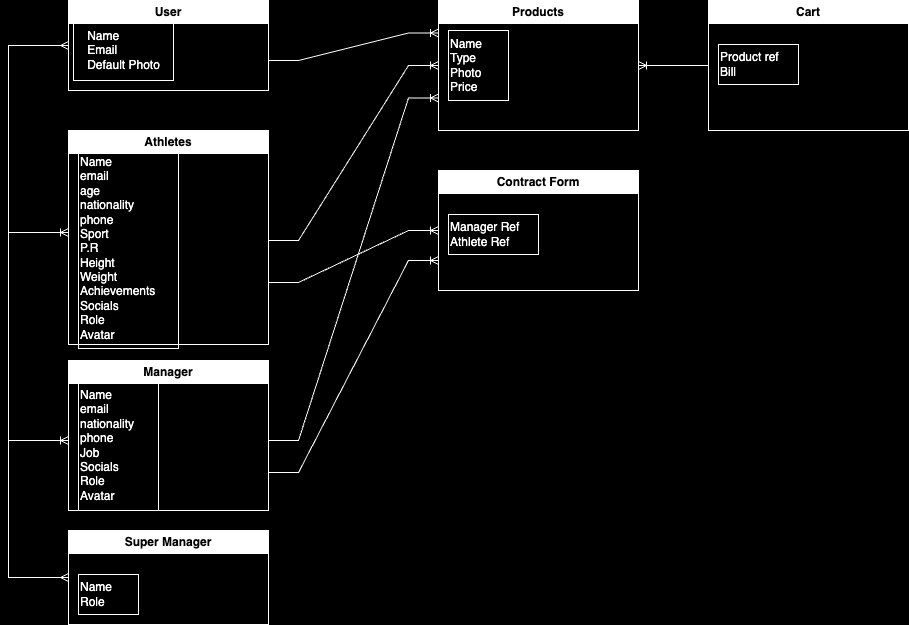

The diagram above was exported from draw.io. Its source (the exported page's mxGraphModel, read from the mxfile embedded in the PNG):
<mxGraphModel dx="1158" dy="740" grid="1" gridSize="10" guides="1" tooltips="1" connect="1" arrows="1" fold="1" page="1" pageScale="1" pageWidth="850" pageHeight="1100" background="#000000" math="0" shadow="0" extFonts="Permanent Marker^https://fonts.googleapis.com/css?family=Permanent+Marker">
  <root>
    <mxCell id="0" />
    <mxCell id="1" parent="0" />
    <mxCell id="yUIWvH6yKAfTB8AbyfRM-1" value="Athletes" style="swimlane;whiteSpace=wrap;html=1;labelBorderColor=none;strokeColor=#FFFFFF;" parent="1" vertex="1">
      <mxGeometry x="150" y="310" width="200" height="214" as="geometry" />
    </mxCell>
    <mxCell id="yUIWvH6yKAfTB8AbyfRM-3" value="Name&lt;br&gt;email&lt;br&gt;age&lt;br&gt;nationality&lt;br&gt;phone&lt;br&gt;Sport&lt;br&gt;P.R&lt;br&gt;Height&lt;br&gt;Weight&lt;br&gt;Achievements&lt;br&gt;Socials&lt;br&gt;Role&lt;br&gt;Avatar" style="text;html=1;align=left;verticalAlign=middle;resizable=0;points=[];autosize=1;strokeColor=#FFFFFF;fillColor=none;fontColor=#FFFFFF;labelBorderColor=none;" parent="yUIWvH6yKAfTB8AbyfRM-1" vertex="1">
      <mxGeometry x="10" y="18" width="100" height="200" as="geometry" />
    </mxCell>
    <mxCell id="yUIWvH6yKAfTB8AbyfRM-34" value="" style="edgeStyle=entityRelationEdgeStyle;fontSize=12;html=1;endArrow=ERoneToMany;rounded=0;labelBorderColor=none;strokeColor=#FFFFFF;" parent="yUIWvH6yKAfTB8AbyfRM-1" edge="1">
      <mxGeometry width="100" height="100" relative="1" as="geometry">
        <mxPoint x="-60" y="102" as="sourcePoint" />
        <mxPoint y="102" as="targetPoint" />
        <Array as="points">
          <mxPoint x="-20" y="132" />
          <mxPoint x="-40" y="122" />
        </Array>
      </mxGeometry>
    </mxCell>
    <mxCell id="yUIWvH6yKAfTB8AbyfRM-4" value="Manager" style="swimlane;whiteSpace=wrap;html=1;labelBorderColor=none;strokeColor=#FFFFFF;" parent="1" vertex="1">
      <mxGeometry x="150" y="540" width="200" height="150" as="geometry" />
    </mxCell>
    <mxCell id="yUIWvH6yKAfTB8AbyfRM-5" value="Name&lt;br&gt;email&lt;br&gt;nationality&lt;br&gt;phone&lt;br&gt;Job&lt;br&gt;Socials&lt;br&gt;Role&lt;br&gt;Avatar" style="text;html=1;align=left;verticalAlign=middle;resizable=0;points=[];autosize=1;strokeColor=#FFFFFF;fillColor=none;fontColor=#FFFFFF;labelBorderColor=none;" parent="yUIWvH6yKAfTB8AbyfRM-4" vertex="1">
      <mxGeometry x="10" y="20" width="80" height="130" as="geometry" />
    </mxCell>
    <mxCell id="yUIWvH6yKAfTB8AbyfRM-6" value="Super Manager" style="swimlane;whiteSpace=wrap;html=1;labelBorderColor=none;strokeColor=#FFFFFF;" parent="1" vertex="1">
      <mxGeometry x="150" y="710" width="200" height="94" as="geometry" />
    </mxCell>
    <mxCell id="yUIWvH6yKAfTB8AbyfRM-7" value="Name&lt;br&gt;Role" style="text;html=1;align=left;verticalAlign=middle;resizable=0;points=[];autosize=1;strokeColor=#FFFFFF;fillColor=none;fontColor=#FFFFFF;labelBorderColor=none;" parent="yUIWvH6yKAfTB8AbyfRM-6" vertex="1">
      <mxGeometry x="10" y="44" width="60" height="40" as="geometry" />
    </mxCell>
    <mxCell id="yUIWvH6yKAfTB8AbyfRM-8" value="User" style="swimlane;whiteSpace=wrap;html=1;labelBorderColor=none;strokeColor=#FFFFFF;" parent="1" vertex="1">
      <mxGeometry x="150" y="180" width="200" height="90" as="geometry" />
    </mxCell>
    <mxCell id="yUIWvH6yKAfTB8AbyfRM-15" value="&lt;div style=&quot;text-align: left;&quot;&gt;&lt;span style=&quot;background-color: initial;&quot;&gt;Name&lt;/span&gt;&lt;/div&gt;&lt;div style=&quot;text-align: left;&quot;&gt;&lt;span style=&quot;background-color: initial;&quot;&gt;Email&lt;/span&gt;&lt;/div&gt;&lt;div style=&quot;text-align: left;&quot;&gt;Default Photo&lt;/div&gt;" style="text;html=1;align=center;verticalAlign=middle;resizable=0;points=[];autosize=1;strokeColor=#FFFFFF;fillColor=none;fontColor=#FFFFFF;labelBorderColor=none;" parent="yUIWvH6yKAfTB8AbyfRM-8" vertex="1">
      <mxGeometry x="5" y="20" width="100" height="60" as="geometry" />
    </mxCell>
    <mxCell id="yUIWvH6yKAfTB8AbyfRM-11" value="Products" style="swimlane;whiteSpace=wrap;html=1;labelBorderColor=none;strokeColor=#FFFFFF;" parent="1" vertex="1">
      <mxGeometry x="520" y="180" width="200" height="130" as="geometry" />
    </mxCell>
    <mxCell id="yUIWvH6yKAfTB8AbyfRM-12" value="Name&lt;br&gt;Type&lt;br&gt;Photo&lt;br&gt;Price" style="text;html=1;align=left;verticalAlign=middle;resizable=0;points=[];autosize=1;strokeColor=#FFFFFF;fillColor=none;fontColor=#FFFFFF;labelBorderColor=none;" parent="yUIWvH6yKAfTB8AbyfRM-11" vertex="1">
      <mxGeometry x="10" y="30" width="60" height="70" as="geometry" />
    </mxCell>
    <mxCell id="yUIWvH6yKAfTB8AbyfRM-13" value="Contract Form" style="swimlane;whiteSpace=wrap;html=1;labelBorderColor=none;strokeColor=#FFFFFF;" parent="1" vertex="1">
      <mxGeometry x="520" y="350" width="200" height="120" as="geometry" />
    </mxCell>
    <mxCell id="yUIWvH6yKAfTB8AbyfRM-14" value="Manager Ref&lt;br&gt;Athlete Ref" style="text;html=1;align=left;verticalAlign=middle;resizable=0;points=[];autosize=1;strokeColor=#FFFFFF;fillColor=none;fontColor=#FFFFFF;labelBorderColor=none;" parent="yUIWvH6yKAfTB8AbyfRM-13" vertex="1">
      <mxGeometry x="10" y="44" width="90" height="40" as="geometry" />
    </mxCell>
    <mxCell id="yUIWvH6yKAfTB8AbyfRM-17" value="" style="edgeStyle=entityRelationEdgeStyle;fontSize=12;html=1;endArrow=ERoneToMany;rounded=0;entryX=0;entryY=0.25;entryDx=0;entryDy=0;labelBorderColor=none;strokeColor=#FFFFFF;" parent="1" target="yUIWvH6yKAfTB8AbyfRM-11" edge="1">
      <mxGeometry width="100" height="100" relative="1" as="geometry">
        <mxPoint x="350" y="240" as="sourcePoint" />
        <mxPoint x="450" y="170" as="targetPoint" />
        <Array as="points">
          <mxPoint x="390" y="270" />
          <mxPoint x="370" y="260" />
        </Array>
      </mxGeometry>
    </mxCell>
    <mxCell id="yUIWvH6yKAfTB8AbyfRM-18" value="" style="edgeStyle=entityRelationEdgeStyle;fontSize=12;html=1;endArrow=ERoneToMany;rounded=0;entryX=0;entryY=0.5;entryDx=0;entryDy=0;labelBorderColor=none;strokeColor=#FFFFFF;" parent="1" target="yUIWvH6yKAfTB8AbyfRM-11" edge="1">
      <mxGeometry width="100" height="100" relative="1" as="geometry">
        <mxPoint x="350" y="420" as="sourcePoint" />
        <mxPoint x="520" y="410" as="targetPoint" />
        <Array as="points">
          <mxPoint x="390" y="450" />
          <mxPoint x="370" y="440" />
        </Array>
      </mxGeometry>
    </mxCell>
    <mxCell id="yUIWvH6yKAfTB8AbyfRM-19" value="" style="edgeStyle=entityRelationEdgeStyle;fontSize=12;html=1;endArrow=ERoneToMany;rounded=0;entryX=0;entryY=0.75;entryDx=0;entryDy=0;labelBorderColor=none;strokeColor=#FFFFFF;" parent="1" target="yUIWvH6yKAfTB8AbyfRM-11" edge="1">
      <mxGeometry width="100" height="100" relative="1" as="geometry">
        <mxPoint x="350" y="620" as="sourcePoint" />
        <mxPoint x="520" y="480" as="targetPoint" />
        <Array as="points">
          <mxPoint x="390" y="650" />
          <mxPoint x="370" y="640" />
        </Array>
      </mxGeometry>
    </mxCell>
    <mxCell id="yUIWvH6yKAfTB8AbyfRM-20" value="" style="edgeStyle=elbowEdgeStyle;fontSize=12;html=1;endArrow=ERmany;startArrow=ERmany;rounded=0;exitX=0;exitY=0.5;exitDx=0;exitDy=0;entryX=0;entryY=0.5;entryDx=0;entryDy=0;labelBorderColor=none;strokeColor=#FFFFFF;" parent="1" source="yUIWvH6yKAfTB8AbyfRM-8" target="yUIWvH6yKAfTB8AbyfRM-6" edge="1">
      <mxGeometry width="100" height="100" relative="1" as="geometry">
        <mxPoint x="70" y="280" as="sourcePoint" />
        <mxPoint x="200" y="770" as="targetPoint" />
        <Array as="points">
          <mxPoint x="90" y="250" />
          <mxPoint x="80" y="510" />
        </Array>
      </mxGeometry>
    </mxCell>
    <mxCell id="yUIWvH6yKAfTB8AbyfRM-27" value="Cart" style="swimlane;whiteSpace=wrap;html=1;labelBorderColor=none;strokeColor=#FFFFFF;" parent="1" vertex="1">
      <mxGeometry x="790" y="180" width="200" height="130" as="geometry" />
    </mxCell>
    <mxCell id="yUIWvH6yKAfTB8AbyfRM-28" value="Product ref&lt;br&gt;Bill" style="text;html=1;align=left;verticalAlign=middle;resizable=0;points=[];autosize=1;strokeColor=#FFFFFF;fillColor=none;fontColor=#FFFFFF;labelBorderColor=none;" parent="yUIWvH6yKAfTB8AbyfRM-27" vertex="1">
      <mxGeometry x="10" y="44" width="80" height="40" as="geometry" />
    </mxCell>
    <mxCell id="yUIWvH6yKAfTB8AbyfRM-29" value="" style="edgeStyle=entityRelationEdgeStyle;fontSize=12;html=1;endArrow=ERoneToMany;rounded=0;entryX=0;entryY=0.75;entryDx=0;entryDy=0;labelBorderColor=none;strokeColor=#FFFFFF;" parent="1" target="yUIWvH6yKAfTB8AbyfRM-13" edge="1">
      <mxGeometry width="100" height="100" relative="1" as="geometry">
        <mxPoint x="350" y="652" as="sourcePoint" />
        <mxPoint x="520" y="310" as="targetPoint" />
        <Array as="points">
          <mxPoint x="390" y="682" />
          <mxPoint x="370" y="672" />
        </Array>
      </mxGeometry>
    </mxCell>
    <mxCell id="yUIWvH6yKAfTB8AbyfRM-30" value="" style="edgeStyle=entityRelationEdgeStyle;fontSize=12;html=1;endArrow=ERoneToMany;rounded=0;entryX=0;entryY=0.5;entryDx=0;entryDy=0;labelBorderColor=none;strokeColor=#FFFFFF;" parent="1" target="yUIWvH6yKAfTB8AbyfRM-13" edge="1">
      <mxGeometry width="100" height="100" relative="1" as="geometry">
        <mxPoint x="350" y="462" as="sourcePoint" />
        <mxPoint x="520" y="250" as="targetPoint" />
        <Array as="points">
          <mxPoint x="390" y="492" />
          <mxPoint x="370" y="482" />
        </Array>
      </mxGeometry>
    </mxCell>
    <mxCell id="yUIWvH6yKAfTB8AbyfRM-31" value="" style="edgeStyle=entityRelationEdgeStyle;fontSize=12;html=1;endArrow=ERoneToMany;rounded=0;entryX=1;entryY=0.5;entryDx=0;entryDy=0;exitX=0;exitY=0.5;exitDx=0;exitDy=0;labelBorderColor=none;strokeColor=#FFFFFF;" parent="1" source="yUIWvH6yKAfTB8AbyfRM-27" target="yUIWvH6yKAfTB8AbyfRM-11" edge="1">
      <mxGeometry width="100" height="100" relative="1" as="geometry">
        <mxPoint x="790" y="260" as="sourcePoint" />
        <mxPoint x="770" y="370" as="targetPoint" />
        <Array as="points">
          <mxPoint x="820" y="278" />
          <mxPoint x="990" y="340" />
          <mxPoint x="840" y="268" />
        </Array>
      </mxGeometry>
    </mxCell>
    <mxCell id="yUIWvH6yKAfTB8AbyfRM-35" value="" style="edgeStyle=entityRelationEdgeStyle;fontSize=12;html=1;endArrow=ERoneToMany;rounded=0;labelBorderColor=none;strokeColor=#FFFFFF;" parent="1" edge="1">
      <mxGeometry width="100" height="100" relative="1" as="geometry">
        <mxPoint x="90" y="620" as="sourcePoint" />
        <mxPoint x="150" y="620" as="targetPoint" />
        <Array as="points">
          <mxPoint x="110" y="660" />
          <mxPoint x="130" y="650" />
          <mxPoint x="110" y="640" />
          <mxPoint x="110" y="798" />
        </Array>
      </mxGeometry>
    </mxCell>
  </root>
</mxGraphModel>